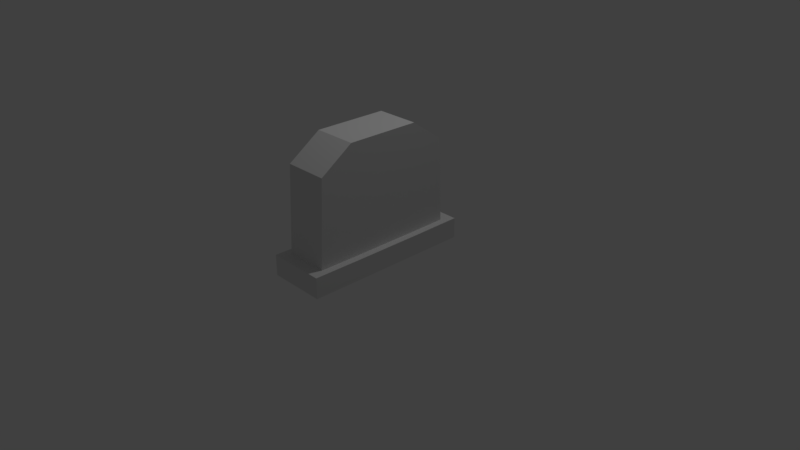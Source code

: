 # Source: grave_0.blend  (saved by Blender 2.78.0; exported with 4.5.12 LTS)
import bpy
from mathutils import Matrix  # noqa: F401  (used for matrix-valued properties, if any)

bpy.ops.wm.read_factory_settings(use_empty=True)
scene = bpy.context.scene
scene.name = 'Scene'

# ---- collections
col_collection_1 = bpy.data.collections.new('Collection 1'); scene.collection.children.link(col_collection_1)

# ---- materials (node trees are filled in below, after node groups)
mat_material = bpy.data.materials.new('Material')
mat_material.alpha_threshold = 0.0
mat_material.use_transparent_shadow = False
mat_material.roughness = 0.5
mat_material.specular_intensity = 0.7629
mat_material.line_color = (0.0, 0.0, 0.0, 1.0)

# ---- material node trees

# ---- world
world_world = bpy.data.worlds.new('World'); scene.world = world_world
world_world.color = (0.05088, 0.05088, 0.05088)
world_world.use_sun_shadow = False
world_world.sun_shadow_jitter_overblur = 0.0
world_world.cycles.sampling_method = 'MANUAL'

# ---- cameras
cam_camera = bpy.data.cameras.new('Camera')
cam_camera.clip_end = 100.0
cam_camera.lens = 35.0
cam_camera.sensor_width = 32.0
cam_camera.sensor_height = 18.0
cam_camera.ortho_scale = 7.314
cam_camera.dof.focus_distance = 0.0
cam_camera.dof.aperture_fstop = 128.0

# ---- lights
light_lamp = bpy.data.lights.new('Lamp', 'POINT')
light_lamp.transmission_factor = 0.0
light_lamp.cutoff_distance = 30.0
light_lamp.energy = 100.0
light_lamp.shadow_buffer_clip_start = 1.001
light_lamp.shadow_soft_size = 0.1
light_lamp.shadow_maximum_resolution = 0.006
light_lamp.use_absolute_resolution = True

# ---- meshes
me_cube = bpy.data.meshes.new('Cube')
me_cube.from_pydata([(0.5666, 1.0, -0.0211), (0.5666, 0.5, 1.736), (0.5666, 0.5, -0.0211), (-0.5666, 1.0, -0.0211), (0.5666, 0.9456, 1.428), (-0.5666, 0.5, 1.736), (-0.5666, 0.5, -0.0211), (-0.5666, 0.9456, 1.428), (-0.5666, 0.5, 0.2561), (0.5666, 1.0, 0.2602), (0.5666, 0.5, 0.2561), (-0.5666, 1.0, 0.2602), (-0.7556, 0.4982, 0.2561), (-0.7556, 0.4982, -0.0211), (0.7556, 1.165, -0.0211), (-0.7556, 1.165, -0.0211), (0.7556, 0.4982, 0.2561), (0.7556, 0.4982, -0.0211), (0.7556, 1.165, 0.2602), (-0.7556, 1.165, 0.2602), (0.5666, -1.0, -0.0211), (0.5666, -0.5, 1.736), (0.5666, -0.5, -0.0211), (-0.5666, -1.0, -0.0211), (0.5666, -0.9456, 1.428), (-0.5666, -0.5, 1.736), (-0.5666, -0.5, -0.0211), (-0.5666, -0.9456, 1.428), (0.5666, 0.0, -0.0211), (-0.5666, 0.0, -0.0211), (0.5666, 0.0, 1.736), (-0.5666, 0.0, 1.736), (-0.5666, -0.5, 0.2561), (0.5666, -1.0, 0.2602), (0.5666, -0.5, 0.2561), (-0.5666, -1.0, 0.2602), (-0.5666, 0.0, 0.2561), (0.5666, 0.0, 0.2561), (-0.7556, -0.4982, 0.2561), (-0.7556, -0.4982, -0.0211), (0.7556, -1.165, -0.0211), (-0.7556, -1.165, -0.0211), (0.7556, -0.4982, 0.2561), (0.7556, -0.4982, -0.0211), (0.7556, 0.0, -0.0211), (-0.7556, 0.0, -0.0211), (-0.7556, 0.0, 0.2561), (0.7556, 0.0, 0.2561), (0.7556, -1.165, 0.2602), (-0.7556, -1.165, 0.2602)], [], [(36, 31, 5, 8), (9, 4, 1, 10), (4, 7, 5, 1), (8, 5, 7, 11), (0, 2, 6, 3), (10, 1, 30, 37), (1, 5, 31, 30), (2, 28, 29, 6), (11, 9, 18, 19), (4, 9, 11, 7), (2, 0, 14, 17), (36, 8, 12, 46), (18, 14, 15, 19), (17, 16, 47, 44), (13, 12, 19, 15), (14, 18, 16, 17), (45, 46, 12, 13), (8, 11, 19, 12), (0, 3, 15, 14), (6, 29, 45, 13), (3, 6, 13, 15), (9, 10, 16, 18), (28, 2, 17, 44), (10, 37, 47, 16), (36, 32, 25, 31), (33, 34, 21, 24), (24, 21, 25, 27), (32, 35, 27, 25), (20, 23, 26, 22), (34, 37, 30, 21), (21, 30, 31, 25), (22, 26, 29, 28), (35, 49, 48, 33), (24, 27, 35, 33), (22, 43, 40, 20), (36, 46, 38, 32), (48, 49, 41, 40), (43, 44, 47, 42), (39, 41, 49, 38), (40, 43, 42, 48), (45, 39, 38, 46), (32, 38, 49, 35), (20, 40, 41, 23), (26, 39, 45, 29), (23, 41, 39, 26), (33, 48, 42, 34), (28, 44, 43, 22), (34, 42, 47, 37)])
_uv = me_cube.uv_layers.new(name='UVMap')
_uv.uv.foreach_set('vector', [0.6315, 0.2371, 0.6315, 0.0001909, 0.7115, 0.0001909, 0.7115, 0.2371, 0.3204, 0.7636, 0.3117, 0.9505, 0.2403, 0.9998, 0.2403, 0.7629, 0.5208, 0.3388, 0.5208, 0.5202, 0.4341, 0.5202, 0.4341, 0.3388, 0.7115, 0.2371, 0.7115, 0.0001909, 0.7828, 0.04947, 0.7916, 0.2364, 0.7202, 0.7323, 0.6401, 0.7323, 0.6401, 0.5509, 0.7202, 0.5509, 0.2403, 0.7629, 0.2403, 0.9998, 0.1603, 0.9998, 0.1603, 0.7629, 0.4341, 0.3388, 0.4341, 0.5202, 0.3541, 0.5202, 0.3541, 0.3388, 0.6401, 0.7323, 0.5601, 0.7323, 0.5601, 0.5509, 0.6401, 0.5509, 0.3468, 0.7323, 0.3468, 0.5509, 0.3732, 0.5206, 0.3732, 0.7626, 0.5208, 0.3388, 0.708, 0.3388, 0.708, 0.5202, 0.5208, 0.5202, 0.6401, 0.7323, 0.7202, 0.7323, 0.7466, 0.7626, 0.6398, 0.7626, 0.1867, 0.7323, 0.2667, 0.7323, 0.2664, 0.7626, 0.1867, 0.7626, 0.4573, 0.3259, 0.4202, 0.2941, 0.4134, 0.08103, 0.471, 0.03983, 0.3394, 0.2905, 0.3413, 0.3385, 0.2646, 0.3338, 0.2659, 0.2857, 0.2899, 0.06417, 0.3027, 0.006951, 0.471, 0.03983, 0.4134, 0.08103, 0.4202, 0.2941, 0.4573, 0.3259, 0.3413, 0.3385, 0.3394, 0.2905, 0.2107, 0.05436, 0.2143, 0.006591, 0.3027, 0.006951, 0.2899, 0.06417, 0.2667, 0.7323, 0.3468, 0.7323, 0.3732, 0.7626, 0.2664, 0.7626, 0.7202, 0.7323, 0.7202, 0.5509, 0.7466, 0.5206, 0.7466, 0.7626, 0.6401, 0.5509, 0.5601, 0.5509, 0.5601, 0.5206, 0.6398, 0.5206, 0.7202, 0.5509, 0.6401, 0.5509, 0.6398, 0.5206, 0.7466, 0.5206, 0.3468, 0.5509, 0.2667, 0.5509, 0.2664, 0.5206, 0.3732, 0.5206, 0.5601, 0.7323, 0.6401, 0.7323, 0.6398, 0.7626, 0.5601, 0.7626, 0.2667, 0.5509, 0.1867, 0.5509, 0.1867, 0.5206, 0.2664, 0.5206, 0.6315, 0.2371, 0.5514, 0.2371, 0.5514, 0.0001909, 0.6315, 0.0001909, 0.0001909, 0.7636, 0.08023, 0.7629, 0.08023, 0.9998, 0.008901, 0.9505, 0.1873, 0.3388, 0.274, 0.3388, 0.274, 0.5202, 0.1873, 0.5202, 0.5514, 0.2371, 0.4714, 0.2364, 0.4801, 0.04947, 0.5514, 0.0001909, 0.4, 0.7323, 0.4, 0.5509, 0.48, 0.5509, 0.48, 0.7323, 0.08023, 0.7629, 0.1603, 0.7629, 0.1603, 0.9998, 0.08023, 0.9998, 0.274, 0.3388, 0.3541, 0.3388, 0.3541, 0.5202, 0.274, 0.5202, 0.48, 0.7323, 0.48, 0.5509, 0.5601, 0.5509, 0.5601, 0.7323, 0.0266, 0.7323, 0.0001909, 0.7626, 0.0001917, 0.5206, 0.0266, 0.5509, 0.1873, 0.3388, 0.1873, 0.5202, 0.0001909, 0.5202, 0.000191, 0.3388, 0.48, 0.7323, 0.4803, 0.7626, 0.3736, 0.7626, 0.4, 0.7323, 0.1867, 0.7323, 0.1867, 0.7626, 0.1069, 0.7626, 0.1066, 0.7323, 0.01549, 0.3035, 0.0001909, 0.00652, 0.05656, 0.04238, 0.05889, 0.263, 0.1892, 0.2779, 0.2659, 0.2857, 0.2646, 0.3338, 0.174, 0.3385, 0.1363, 0.04778, 0.05656, 0.04238, 0.0001909, 0.00652, 0.1367, 0.0001909, 0.05889, 0.263, 0.1892, 0.2779, 0.174, 0.3385, 0.01549, 0.3035, 0.2107, 0.05436, 0.1363, 0.04778, 0.1367, 0.0001909, 0.2143, 0.006591, 0.1066, 0.7323, 0.1069, 0.7626, 0.0001909, 0.7626, 0.0266, 0.7323, 0.4, 0.7323, 0.3736, 0.7626, 0.3736, 0.5206, 0.4, 0.5509, 0.48, 0.5509, 0.4803, 0.5206, 0.5601, 0.5206, 0.5601, 0.5509, 0.4, 0.5509, 0.3736, 0.5206, 0.4803, 0.5206, 0.48, 0.5509, 0.0266, 0.5509, 0.0001917, 0.5206, 0.1069, 0.5206, 0.1066, 0.5509, 0.5601, 0.7323, 0.5601, 0.7626, 0.4803, 0.7626, 0.48, 0.7323, 0.1066, 0.5509, 0.1069, 0.5206, 0.1867, 0.5206, 0.1867, 0.5509])
me_cube.materials.append(mat_material)
me_cube.use_remesh_preserve_volume = False
me_cube.use_remesh_preserve_attributes = False
me_cube.use_mirror_vertex_groups = False
me_cube.update()

# ---- objects
ob_cube = bpy.data.objects.new('Cube', me_cube)
ob_lamp = bpy.data.objects.new('Lamp', light_lamp)
ob_camera = bpy.data.objects.new('Camera', cam_camera)

# ---- transforms, parenting, visibility, modifiers, constraints
ob_cube.location = (0.0, 0.0, 0.0)
ob_cube.scale = (0.5223, 1.0, 1.0)
ob_cube.lock_rotations_4d = False
ob_cube.empty_display_type = 'ARROWS'
ob_cube.lineart.crease_threshold = 0.0
ob_lamp.location = (0.8264, 1.005, 5.904)
ob_lamp.rotation_euler = (0.6503, 0.05522, 1.866)
ob_lamp.lock_rotations_4d = False
ob_lamp.empty_display_type = 'ARROWS'
ob_lamp.color = (0.0, 0.0, 0.0, 0.0)
ob_lamp.lineart.crease_threshold = 0.0
ob_camera.location = (7.481, -6.508, 5.344)
ob_camera.rotation_euler = (1.109, 0.0, 0.8149)
ob_camera.lock_rotations_4d = False
ob_camera.empty_display_type = 'ARROWS'
ob_camera.color = (0.0, 0.0, 0.0, 0.0)
ob_camera.display_type = 'WIRE'
ob_camera.lineart.crease_threshold = 0.0

# ---- collection membership
col_collection_1.objects.link(ob_cube)
col_collection_1.objects.link(ob_lamp)
col_collection_1.objects.link(ob_camera)

# ---- scene / render settings (as saved in the file)
scene.camera = ob_camera
scene.frame_start = 1; scene.frame_end = 250; scene.frame_set(1)
scene.render.engine = 'BLENDER_EEVEE_NEXT'
scene.render.resolution_percentage = 50
scene.render.dither_intensity = 0.0
scene.cycles.use_denoising = False
scene.cycles.samples = 128
scene.cycles.sampling_pattern = 'TABULATED_SOBOL'
scene.cycles.light_sampling_threshold = 0.0
scene.cycles.use_adaptive_sampling = False
scene.cycles.use_light_tree = False
scene.cycles.blur_glossy = 0.0
scene.cycles.sample_clamp_indirect = 0.0
scene.view_settings.view_transform = 'Standard'
bpy.context.view_layer.update()
